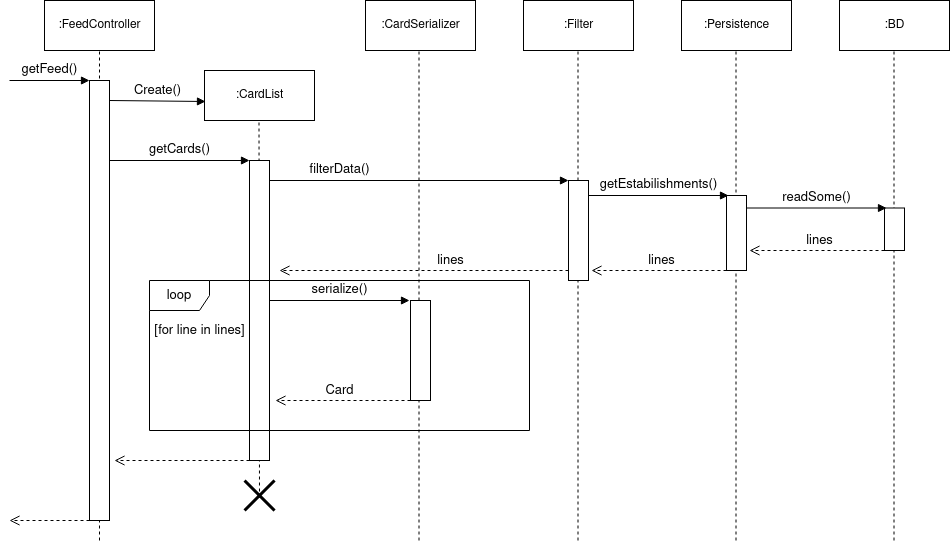

The diagram above was exported from draw.io. Its source (the exported page's mxGraphModel, read from the mxfile embedded in the PNG):
<mxGraphModel dx="862" dy="519" grid="1" gridSize="10" guides="1" tooltips="1" connect="1" arrows="1" fold="1" page="1" pageScale="1" pageWidth="827" pageHeight="1169" math="0" shadow="0">
  <root>
    <mxCell id="WIyWlLk6GJQsqaUBKTNV-0" />
    <mxCell id="WIyWlLk6GJQsqaUBKTNV-1" parent="WIyWlLk6GJQsqaUBKTNV-0" />
    <mxCell id="xO3OvHr9pPJAfzaa4l1o-186" value="" style="endArrow=none;html=1;strokeWidth=1;fontSize=13;dashed=1;" edge="1" parent="WIyWlLk6GJQsqaUBKTNV-1">
      <mxGeometry width="50" height="50" relative="1" as="geometry">
        <mxPoint x="160" y="1240" as="sourcePoint" />
        <mxPoint x="160" y="750" as="targetPoint" />
      </mxGeometry>
    </mxCell>
    <mxCell id="xO3OvHr9pPJAfzaa4l1o-187" value="" style="endArrow=none;html=1;strokeWidth=1;fontSize=13;dashed=1;exitX=0.5;exitY=0.567;exitDx=0;exitDy=0;exitPerimeter=0;" edge="1" parent="WIyWlLk6GJQsqaUBKTNV-1" source="xO3OvHr9pPJAfzaa4l1o-188">
      <mxGeometry width="50" height="50" relative="1" as="geometry">
        <mxPoint x="320" y="1240" as="sourcePoint" />
        <mxPoint x="319.5" y="820" as="targetPoint" />
      </mxGeometry>
    </mxCell>
    <mxCell id="xO3OvHr9pPJAfzaa4l1o-189" value="" style="endArrow=none;html=1;strokeWidth=1;fontSize=13;dashed=1;jumpSize=18;" edge="1" parent="WIyWlLk6GJQsqaUBKTNV-1">
      <mxGeometry width="50" height="50" relative="1" as="geometry">
        <mxPoint x="479.5" y="1240" as="sourcePoint" />
        <mxPoint x="479.5" y="750" as="targetPoint" />
      </mxGeometry>
    </mxCell>
    <mxCell id="xO3OvHr9pPJAfzaa4l1o-190" value="" style="endArrow=none;html=1;strokeWidth=1;fontSize=13;dashed=1;" edge="1" parent="WIyWlLk6GJQsqaUBKTNV-1">
      <mxGeometry width="50" height="50" relative="1" as="geometry">
        <mxPoint x="638.5" y="1240" as="sourcePoint" />
        <mxPoint x="638.5" y="750" as="targetPoint" />
      </mxGeometry>
    </mxCell>
    <mxCell id="xO3OvHr9pPJAfzaa4l1o-191" value="" style="endArrow=none;html=1;strokeWidth=1;fontSize=13;dashed=1;" edge="1" parent="WIyWlLk6GJQsqaUBKTNV-1">
      <mxGeometry width="50" height="50" relative="1" as="geometry">
        <mxPoint x="796.5" y="1240" as="sourcePoint" />
        <mxPoint x="796.5" y="750" as="targetPoint" />
      </mxGeometry>
    </mxCell>
    <mxCell id="xO3OvHr9pPJAfzaa4l1o-192" value="" style="endArrow=none;html=1;strokeWidth=1;fontSize=13;dashed=1;" edge="1" parent="WIyWlLk6GJQsqaUBKTNV-1">
      <mxGeometry width="50" height="50" relative="1" as="geometry">
        <mxPoint x="954.5" y="1240" as="sourcePoint" />
        <mxPoint x="954.5" y="750" as="targetPoint" />
      </mxGeometry>
    </mxCell>
    <mxCell id="xO3OvHr9pPJAfzaa4l1o-151" value=":FeedController" style="html=1;" vertex="1" parent="WIyWlLk6GJQsqaUBKTNV-1">
      <mxGeometry x="105" y="700" width="110" height="50" as="geometry" />
    </mxCell>
    <mxCell id="xO3OvHr9pPJAfzaa4l1o-152" value=":CardList" style="html=1;" vertex="1" parent="WIyWlLk6GJQsqaUBKTNV-1">
      <mxGeometry x="265" y="770" width="110" height="50" as="geometry" />
    </mxCell>
    <mxCell id="xO3OvHr9pPJAfzaa4l1o-153" value=":CardSerializer" style="html=1;" vertex="1" parent="WIyWlLk6GJQsqaUBKTNV-1">
      <mxGeometry x="426" y="700" width="110" height="50" as="geometry" />
    </mxCell>
    <mxCell id="xO3OvHr9pPJAfzaa4l1o-154" value=":Filter" style="html=1;" vertex="1" parent="WIyWlLk6GJQsqaUBKTNV-1">
      <mxGeometry x="584" y="700" width="110" height="50" as="geometry" />
    </mxCell>
    <mxCell id="xO3OvHr9pPJAfzaa4l1o-155" value=":Persistence" style="html=1;" vertex="1" parent="WIyWlLk6GJQsqaUBKTNV-1">
      <mxGeometry x="742" y="700" width="110" height="50" as="geometry" />
    </mxCell>
    <mxCell id="xO3OvHr9pPJAfzaa4l1o-156" value=":BD" style="html=1;" vertex="1" parent="WIyWlLk6GJQsqaUBKTNV-1">
      <mxGeometry x="900" y="700" width="110" height="50" as="geometry" />
    </mxCell>
    <mxCell id="xO3OvHr9pPJAfzaa4l1o-157" value="" style="rounded=0;whiteSpace=wrap;html=1;" vertex="1" parent="WIyWlLk6GJQsqaUBKTNV-1">
      <mxGeometry x="150" y="780" width="20" height="440" as="geometry" />
    </mxCell>
    <mxCell id="xO3OvHr9pPJAfzaa4l1o-158" value="getFeed()" style="html=1;verticalAlign=bottom;endArrow=block;strokeWidth=1;fontSize=13;" edge="1" parent="WIyWlLk6GJQsqaUBKTNV-1">
      <mxGeometry width="80" relative="1" as="geometry">
        <mxPoint x="70" y="780" as="sourcePoint" />
        <mxPoint x="150" y="780" as="targetPoint" />
      </mxGeometry>
    </mxCell>
    <mxCell id="xO3OvHr9pPJAfzaa4l1o-160" value="" style="rounded=0;whiteSpace=wrap;html=1;" vertex="1" parent="WIyWlLk6GJQsqaUBKTNV-1">
      <mxGeometry x="310" y="860" width="20" height="300" as="geometry" />
    </mxCell>
    <mxCell id="xO3OvHr9pPJAfzaa4l1o-161" value="Create()" style="html=1;verticalAlign=bottom;endArrow=block;strokeWidth=1;fontSize=13;targetPerimeterSpacing=0;sourcePerimeterSpacing=0;entryX=0.009;entryY=0.62;entryDx=0;entryDy=0;entryPerimeter=0;" edge="1" parent="WIyWlLk6GJQsqaUBKTNV-1" target="xO3OvHr9pPJAfzaa4l1o-152">
      <mxGeometry width="80" relative="1" as="geometry">
        <mxPoint x="170" y="800" as="sourcePoint" />
        <mxPoint x="250" y="800" as="targetPoint" />
      </mxGeometry>
    </mxCell>
    <mxCell id="xO3OvHr9pPJAfzaa4l1o-163" value="getCards()" style="html=1;verticalAlign=bottom;endArrow=block;strokeWidth=1;fontSize=13;entryX=0;entryY=0;entryDx=0;entryDy=0;" edge="1" parent="WIyWlLk6GJQsqaUBKTNV-1" target="xO3OvHr9pPJAfzaa4l1o-160">
      <mxGeometry width="80" relative="1" as="geometry">
        <mxPoint x="170" y="860" as="sourcePoint" />
        <mxPoint x="250" y="860" as="targetPoint" />
      </mxGeometry>
    </mxCell>
    <mxCell id="xO3OvHr9pPJAfzaa4l1o-164" value="filterData()" style="html=1;verticalAlign=bottom;endArrow=block;strokeWidth=1;fontSize=13;entryX=0;entryY=0;entryDx=0;entryDy=0;" edge="1" parent="WIyWlLk6GJQsqaUBKTNV-1" target="xO3OvHr9pPJAfzaa4l1o-165">
      <mxGeometry x="-0.5318" width="80" relative="1" as="geometry">
        <mxPoint x="330" y="880" as="sourcePoint" />
        <mxPoint x="450" y="880" as="targetPoint" />
        <mxPoint as="offset" />
      </mxGeometry>
    </mxCell>
    <mxCell id="xO3OvHr9pPJAfzaa4l1o-165" value="" style="rounded=0;whiteSpace=wrap;html=1;" vertex="1" parent="WIyWlLk6GJQsqaUBKTNV-1">
      <mxGeometry x="629" y="880" width="20" height="100" as="geometry" />
    </mxCell>
    <mxCell id="xO3OvHr9pPJAfzaa4l1o-166" value="" style="rounded=0;whiteSpace=wrap;html=1;" vertex="1" parent="WIyWlLk6GJQsqaUBKTNV-1">
      <mxGeometry x="787" y="895" width="20" height="75" as="geometry" />
    </mxCell>
    <mxCell id="xO3OvHr9pPJAfzaa4l1o-167" value="getEstabilishments()" style="html=1;verticalAlign=bottom;endArrow=block;strokeWidth=1;fontSize=13;entryX=0;entryY=0;entryDx=0;entryDy=0;" edge="1" parent="WIyWlLk6GJQsqaUBKTNV-1">
      <mxGeometry width="80" relative="1" as="geometry">
        <mxPoint x="649" y="895" as="sourcePoint" />
        <mxPoint x="789" y="895" as="targetPoint" />
      </mxGeometry>
    </mxCell>
    <mxCell id="xO3OvHr9pPJAfzaa4l1o-168" value="" style="rounded=0;whiteSpace=wrap;html=1;" vertex="1" parent="WIyWlLk6GJQsqaUBKTNV-1">
      <mxGeometry x="945" y="907.5" width="20" height="42.5" as="geometry" />
    </mxCell>
    <mxCell id="xO3OvHr9pPJAfzaa4l1o-170" value="readSome()" style="html=1;verticalAlign=bottom;endArrow=block;strokeWidth=1;fontSize=13;entryX=0;entryY=0;entryDx=0;entryDy=0;" edge="1" parent="WIyWlLk6GJQsqaUBKTNV-1">
      <mxGeometry width="80" relative="1" as="geometry">
        <mxPoint x="807" y="907.5" as="sourcePoint" />
        <mxPoint x="947" y="907.5" as="targetPoint" />
      </mxGeometry>
    </mxCell>
    <mxCell id="xO3OvHr9pPJAfzaa4l1o-171" value="" style="html=1;verticalAlign=bottom;endArrow=open;dashed=1;endSize=8;strokeWidth=1;fontSize=13;" edge="1" parent="WIyWlLk6GJQsqaUBKTNV-1">
      <mxGeometry relative="1" as="geometry">
        <mxPoint x="945" y="950" as="sourcePoint" />
        <mxPoint x="810" y="950" as="targetPoint" />
      </mxGeometry>
    </mxCell>
    <mxCell id="xO3OvHr9pPJAfzaa4l1o-172" value="" style="html=1;verticalAlign=bottom;endArrow=open;dashed=1;endSize=8;strokeWidth=1;fontSize=13;" edge="1" parent="WIyWlLk6GJQsqaUBKTNV-1">
      <mxGeometry relative="1" as="geometry">
        <mxPoint x="471" y="1100" as="sourcePoint" />
        <mxPoint x="336" y="1100" as="targetPoint" />
      </mxGeometry>
    </mxCell>
    <mxCell id="xO3OvHr9pPJAfzaa4l1o-174" value="" style="html=1;verticalAlign=bottom;endArrow=open;dashed=1;endSize=8;strokeWidth=1;fontSize=13;" edge="1" parent="WIyWlLk6GJQsqaUBKTNV-1">
      <mxGeometry relative="1" as="geometry">
        <mxPoint x="629" y="970" as="sourcePoint" />
        <mxPoint x="340" y="970" as="targetPoint" />
      </mxGeometry>
    </mxCell>
    <mxCell id="xO3OvHr9pPJAfzaa4l1o-175" value="" style="rounded=0;whiteSpace=wrap;html=1;" vertex="1" parent="WIyWlLk6GJQsqaUBKTNV-1">
      <mxGeometry x="471" y="1000" width="20" height="100" as="geometry" />
    </mxCell>
    <mxCell id="xO3OvHr9pPJAfzaa4l1o-176" value="serialize()" style="html=1;verticalAlign=bottom;endArrow=block;strokeWidth=1;fontSize=13;entryX=0;entryY=0;entryDx=0;entryDy=0;" edge="1" parent="WIyWlLk6GJQsqaUBKTNV-1">
      <mxGeometry width="80" relative="1" as="geometry">
        <mxPoint x="330" y="1000" as="sourcePoint" />
        <mxPoint x="470" y="1000" as="targetPoint" />
      </mxGeometry>
    </mxCell>
    <mxCell id="xO3OvHr9pPJAfzaa4l1o-177" value="" style="html=1;verticalAlign=bottom;endArrow=open;dashed=1;endSize=8;strokeWidth=1;fontSize=13;" edge="1" parent="WIyWlLk6GJQsqaUBKTNV-1">
      <mxGeometry relative="1" as="geometry">
        <mxPoint x="787" y="970" as="sourcePoint" />
        <mxPoint x="652" y="970" as="targetPoint" />
      </mxGeometry>
    </mxCell>
    <mxCell id="xO3OvHr9pPJAfzaa4l1o-178" value="loop" style="shape=umlFrame;whiteSpace=wrap;html=1;fontSize=13;" vertex="1" parent="WIyWlLk6GJQsqaUBKTNV-1">
      <mxGeometry x="210" y="980" width="380" height="150" as="geometry" />
    </mxCell>
    <mxCell id="xO3OvHr9pPJAfzaa4l1o-179" value="&lt;div&gt;[for line in lines]&lt;/div&gt;" style="text;html=1;align=center;verticalAlign=middle;resizable=0;points=[];autosize=1;fontSize=13;" vertex="1" parent="WIyWlLk6GJQsqaUBKTNV-1">
      <mxGeometry x="205" y="1020" width="110" height="20" as="geometry" />
    </mxCell>
    <mxCell id="xO3OvHr9pPJAfzaa4l1o-180" value="lines" style="text;html=1;align=center;verticalAlign=middle;resizable=0;points=[];autosize=1;fontSize=13;" vertex="1" parent="WIyWlLk6GJQsqaUBKTNV-1">
      <mxGeometry x="491" y="950" width="40" height="20" as="geometry" />
    </mxCell>
    <mxCell id="xO3OvHr9pPJAfzaa4l1o-181" value="Card" style="text;html=1;align=center;verticalAlign=middle;resizable=0;points=[];autosize=1;fontSize=13;" vertex="1" parent="WIyWlLk6GJQsqaUBKTNV-1">
      <mxGeometry x="380" y="1080" width="40" height="20" as="geometry" />
    </mxCell>
    <mxCell id="xO3OvHr9pPJAfzaa4l1o-182" value="lines" style="text;html=1;align=center;verticalAlign=middle;resizable=0;points=[];autosize=1;fontSize=13;" vertex="1" parent="WIyWlLk6GJQsqaUBKTNV-1">
      <mxGeometry x="860" y="930" width="40" height="20" as="geometry" />
    </mxCell>
    <mxCell id="xO3OvHr9pPJAfzaa4l1o-183" value="lines" style="text;html=1;align=center;verticalAlign=middle;resizable=0;points=[];autosize=1;fontSize=13;" vertex="1" parent="WIyWlLk6GJQsqaUBKTNV-1">
      <mxGeometry x="702" y="950" width="40" height="20" as="geometry" />
    </mxCell>
    <mxCell id="xO3OvHr9pPJAfzaa4l1o-184" value="" style="html=1;verticalAlign=bottom;endArrow=open;dashed=1;endSize=8;strokeWidth=1;fontSize=13;" edge="1" parent="WIyWlLk6GJQsqaUBKTNV-1">
      <mxGeometry relative="1" as="geometry">
        <mxPoint x="310" y="1160" as="sourcePoint" />
        <mxPoint x="175" y="1160" as="targetPoint" />
      </mxGeometry>
    </mxCell>
    <mxCell id="xO3OvHr9pPJAfzaa4l1o-185" value="" style="html=1;verticalAlign=bottom;endArrow=open;dashed=1;endSize=8;strokeWidth=1;fontSize=13;" edge="1" parent="WIyWlLk6GJQsqaUBKTNV-1">
      <mxGeometry relative="1" as="geometry">
        <mxPoint x="150" y="1220" as="sourcePoint" />
        <mxPoint x="70" y="1220" as="targetPoint" />
      </mxGeometry>
    </mxCell>
    <mxCell id="xO3OvHr9pPJAfzaa4l1o-188" value="" style="shape=umlDestroy;whiteSpace=wrap;html=1;strokeWidth=3;fontSize=13;" vertex="1" parent="WIyWlLk6GJQsqaUBKTNV-1">
      <mxGeometry x="305" y="1180" width="30" height="30" as="geometry" />
    </mxCell>
  </root>
</mxGraphModel>